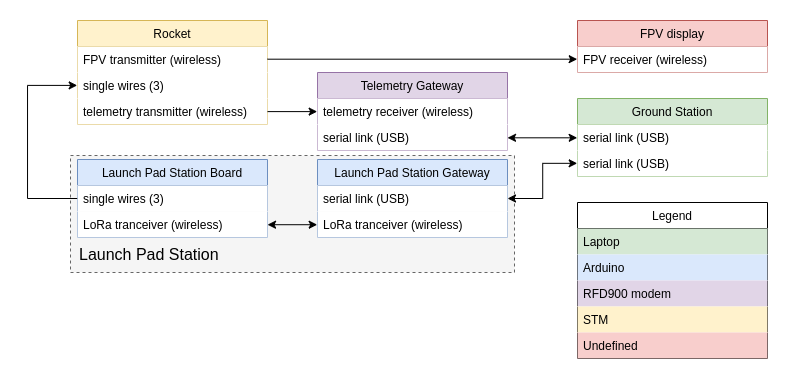

The diagram above was exported from draw.io. Its source (the exported page's mxGraphModel, read from the mxfile embedded in the PNG):
<mxGraphModel dx="971" dy="514" grid="1" gridSize="10" guides="1" tooltips="1" connect="1" arrows="1" fold="1" page="1" pageScale="1" pageWidth="1100" pageHeight="850" background="#ffffff" math="0" shadow="0">
  <root>
    <mxCell id="0" />
    <mxCell id="1" parent="0" />
    <mxCell id="MPJwKIfhvAsXbLqaNifm-1" value="" style="rounded=0;whiteSpace=wrap;html=1;fillColor=#f5f5f5;strokeColor=#666666;fontColor=#333333;dashed=1;" parent="1" vertex="1">
      <mxGeometry x="163" y="303" width="444" height="117" as="geometry" />
    </mxCell>
    <mxCell id="GDjn3RrWfq2409i21xm8-4" value="Rocket" style="swimlane;fontStyle=0;childLayout=stackLayout;horizontal=1;startSize=26;fillColor=#fff2cc;horizontalStack=0;resizeParent=1;resizeParentMax=0;resizeLast=0;collapsible=1;marginBottom=0;strokeColor=#d6b656;" parent="1" vertex="1">
      <mxGeometry x="170" y="168" width="190" height="104" as="geometry" />
    </mxCell>
    <mxCell id="GDjn3RrWfq2409i21xm8-8" value="FPV transmitter (wireless)&#10;" style="text;strokeColor=none;fillColor=#ffffff;align=left;verticalAlign=top;spacingLeft=4;spacingRight=4;overflow=hidden;rotatable=0;points=[[0,0.5],[1,0.5]];portConstraint=eastwest;" parent="GDjn3RrWfq2409i21xm8-4" vertex="1">
      <mxGeometry y="26" width="190" height="26" as="geometry" />
    </mxCell>
    <mxCell id="GDjn3RrWfq2409i21xm8-9" value="single wires (3)" style="text;strokeColor=none;fillColor=#ffffff;align=left;verticalAlign=top;spacingLeft=4;spacingRight=4;overflow=hidden;rotatable=0;points=[[0,0.5],[1,0.5]];portConstraint=eastwest;" parent="GDjn3RrWfq2409i21xm8-4" vertex="1">
      <mxGeometry y="52" width="190" height="26" as="geometry" />
    </mxCell>
    <mxCell id="GDjn3RrWfq2409i21xm8-7" value="telemetry transmitter (wireless)" style="text;strokeColor=none;fillColor=#ffffff;align=left;verticalAlign=top;spacingLeft=4;spacingRight=4;overflow=hidden;rotatable=0;points=[[0,0.5],[1,0.5]];portConstraint=eastwest;" parent="GDjn3RrWfq2409i21xm8-4" vertex="1">
      <mxGeometry y="78" width="190" height="26" as="geometry" />
    </mxCell>
    <mxCell id="GDjn3RrWfq2409i21xm8-30" style="edgeStyle=orthogonalEdgeStyle;rounded=0;orthogonalLoop=1;jettySize=auto;html=1;exitX=1;exitY=0.5;exitDx=0;exitDy=0;entryX=0;entryY=0.5;entryDx=0;entryDy=0;startArrow=classic;startFill=1;" parent="1" source="GDjn3RrWfq2409i21xm8-15" target="GDjn3RrWfq2409i21xm8-29" edge="1">
      <mxGeometry relative="1" as="geometry" />
    </mxCell>
    <mxCell id="GDjn3RrWfq2409i21xm8-10" value="Launch Pad Station Board" style="swimlane;fontStyle=0;childLayout=stackLayout;horizontal=1;startSize=26;fillColor=#dae8fc;horizontalStack=0;resizeParent=1;resizeParentMax=0;resizeLast=0;collapsible=1;marginBottom=0;strokeColor=#6c8ebf;" parent="1" vertex="1">
      <mxGeometry x="170" y="307" width="190" height="78" as="geometry" />
    </mxCell>
    <mxCell id="GDjn3RrWfq2409i21xm8-13" value="single wires (3)" style="text;strokeColor=none;fillColor=#ffffff;align=left;verticalAlign=top;spacingLeft=4;spacingRight=4;overflow=hidden;rotatable=0;points=[[0,0.5],[1,0.5]];portConstraint=eastwest;" parent="GDjn3RrWfq2409i21xm8-10" vertex="1">
      <mxGeometry y="26" width="190" height="26" as="geometry" />
    </mxCell>
    <mxCell id="GDjn3RrWfq2409i21xm8-15" value="LoRa tranceiver (wireless)" style="text;strokeColor=none;fillColor=#ffffff;align=left;verticalAlign=top;spacingLeft=4;spacingRight=4;overflow=hidden;rotatable=0;points=[[0,0.5],[1,0.5]];portConstraint=eastwest;" parent="GDjn3RrWfq2409i21xm8-10" vertex="1">
      <mxGeometry y="52" width="190" height="26" as="geometry" />
    </mxCell>
    <mxCell id="GDjn3RrWfq2409i21xm8-17" style="edgeStyle=orthogonalEdgeStyle;rounded=0;orthogonalLoop=1;jettySize=auto;html=1;exitX=0;exitY=0.5;exitDx=0;exitDy=0;entryX=0;entryY=0.5;entryDx=0;entryDy=0;" parent="1" source="GDjn3RrWfq2409i21xm8-13" target="GDjn3RrWfq2409i21xm8-9" edge="1">
      <mxGeometry relative="1" as="geometry">
        <Array as="points">
          <mxPoint x="120" y="346" />
          <mxPoint x="120" y="233" />
        </Array>
      </mxGeometry>
    </mxCell>
    <mxCell id="GDjn3RrWfq2409i21xm8-18" value="Ground Station" style="swimlane;fontStyle=0;childLayout=stackLayout;horizontal=1;startSize=26;fillColor=#d5e8d4;horizontalStack=0;resizeParent=1;resizeParentMax=0;resizeLast=0;collapsible=1;marginBottom=0;strokeColor=#82b366;" parent="1" vertex="1">
      <mxGeometry x="670" y="246" width="190" height="78" as="geometry" />
    </mxCell>
    <mxCell id="GDjn3RrWfq2409i21xm8-19" value="serial link (USB)" style="text;strokeColor=none;fillColor=#ffffff;align=left;verticalAlign=top;spacingLeft=4;spacingRight=4;overflow=hidden;rotatable=0;points=[[0,0.5],[1,0.5]];portConstraint=eastwest;" parent="GDjn3RrWfq2409i21xm8-18" vertex="1">
      <mxGeometry y="26" width="190" height="26" as="geometry" />
    </mxCell>
    <mxCell id="GDjn3RrWfq2409i21xm8-21" value="serial link (USB)" style="text;align=left;verticalAlign=top;spacingLeft=4;spacingRight=4;overflow=hidden;rotatable=0;points=[[0,0.5],[1,0.5]];portConstraint=eastwest;fillColor=#ffffff;" parent="GDjn3RrWfq2409i21xm8-18" vertex="1">
      <mxGeometry y="52" width="190" height="26" as="geometry" />
    </mxCell>
    <mxCell id="GDjn3RrWfq2409i21xm8-22" value="Telemetry Gateway" style="swimlane;fontStyle=0;childLayout=stackLayout;horizontal=1;startSize=26;fillColor=#e1d5e7;horizontalStack=0;resizeParent=1;resizeParentMax=0;resizeLast=0;collapsible=1;marginBottom=0;strokeColor=#9673a6;" parent="1" vertex="1">
      <mxGeometry x="410" y="220" width="190" height="78" as="geometry" />
    </mxCell>
    <mxCell id="GDjn3RrWfq2409i21xm8-23" value="telemetry receiver (wireless)" style="text;strokeColor=none;fillColor=#ffffff;align=left;verticalAlign=top;spacingLeft=4;spacingRight=4;overflow=hidden;rotatable=0;points=[[0,0.5],[1,0.5]];portConstraint=eastwest;" parent="GDjn3RrWfq2409i21xm8-22" vertex="1">
      <mxGeometry y="26" width="190" height="26" as="geometry" />
    </mxCell>
    <mxCell id="GDjn3RrWfq2409i21xm8-25" value="serial link (USB)" style="text;strokeColor=none;fillColor=#ffffff;align=left;verticalAlign=top;spacingLeft=4;spacingRight=4;overflow=hidden;rotatable=0;points=[[0,0.5],[1,0.5]];portConstraint=eastwest;" parent="GDjn3RrWfq2409i21xm8-22" vertex="1">
      <mxGeometry y="52" width="190" height="26" as="geometry" />
    </mxCell>
    <mxCell id="GDjn3RrWfq2409i21xm8-26" value="Launch Pad Station Gateway" style="swimlane;fontStyle=0;childLayout=stackLayout;horizontal=1;startSize=26;fillColor=#dae8fc;horizontalStack=0;resizeParent=1;resizeParentMax=0;resizeLast=0;collapsible=1;marginBottom=0;strokeColor=#6c8ebf;" parent="1" vertex="1">
      <mxGeometry x="410" y="307" width="190" height="78" as="geometry" />
    </mxCell>
    <mxCell id="GDjn3RrWfq2409i21xm8-28" value="serial link (USB)" style="text;strokeColor=none;fillColor=#ffffff;align=left;verticalAlign=top;spacingLeft=4;spacingRight=4;overflow=hidden;rotatable=0;points=[[0,0.5],[1,0.5]];portConstraint=eastwest;" parent="GDjn3RrWfq2409i21xm8-26" vertex="1">
      <mxGeometry y="26" width="190" height="26" as="geometry" />
    </mxCell>
    <mxCell id="GDjn3RrWfq2409i21xm8-29" value="LoRa tranceiver (wireless)" style="text;strokeColor=none;fillColor=#ffffff;align=left;verticalAlign=top;spacingLeft=4;spacingRight=4;overflow=hidden;rotatable=0;points=[[0,0.5],[1,0.5]];portConstraint=eastwest;" parent="GDjn3RrWfq2409i21xm8-26" vertex="1">
      <mxGeometry y="52" width="190" height="26" as="geometry" />
    </mxCell>
    <mxCell id="GDjn3RrWfq2409i21xm8-31" style="edgeStyle=orthogonalEdgeStyle;rounded=0;orthogonalLoop=1;jettySize=auto;html=1;exitX=0;exitY=0.5;exitDx=0;exitDy=0;entryX=1;entryY=0.5;entryDx=0;entryDy=0;startArrow=classic;startFill=1;" parent="1" source="GDjn3RrWfq2409i21xm8-21" target="GDjn3RrWfq2409i21xm8-28" edge="1">
      <mxGeometry relative="1" as="geometry" />
    </mxCell>
    <mxCell id="GDjn3RrWfq2409i21xm8-32" style="edgeStyle=orthogonalEdgeStyle;rounded=0;orthogonalLoop=1;jettySize=auto;html=1;exitX=0;exitY=0.5;exitDx=0;exitDy=0;entryX=1;entryY=0.5;entryDx=0;entryDy=0;startArrow=classic;startFill=1;endArrow=classic;endFill=1;" parent="1" source="GDjn3RrWfq2409i21xm8-19" target="GDjn3RrWfq2409i21xm8-25" edge="1">
      <mxGeometry relative="1" as="geometry" />
    </mxCell>
    <mxCell id="GDjn3RrWfq2409i21xm8-33" style="edgeStyle=orthogonalEdgeStyle;rounded=0;orthogonalLoop=1;jettySize=auto;html=1;exitX=1;exitY=0.5;exitDx=0;exitDy=0;entryX=0;entryY=0.5;entryDx=0;entryDy=0;startArrow=none;startFill=0;" parent="1" source="GDjn3RrWfq2409i21xm8-7" target="GDjn3RrWfq2409i21xm8-23" edge="1">
      <mxGeometry relative="1" as="geometry" />
    </mxCell>
    <mxCell id="GDjn3RrWfq2409i21xm8-38" value="FPV display" style="swimlane;fontStyle=0;childLayout=stackLayout;horizontal=1;startSize=26;fillColor=#f8cecc;horizontalStack=0;resizeParent=1;resizeParentMax=0;resizeLast=0;collapsible=1;marginBottom=0;strokeColor=#b85450;" parent="1" vertex="1">
      <mxGeometry x="670" y="168" width="190" height="52" as="geometry" />
    </mxCell>
    <mxCell id="GDjn3RrWfq2409i21xm8-39" value="FPV receiver (wireless)" style="text;strokeColor=none;fillColor=#ffffff;align=left;verticalAlign=top;spacingLeft=4;spacingRight=4;overflow=hidden;rotatable=0;points=[[0,0.5],[1,0.5]];portConstraint=eastwest;" parent="GDjn3RrWfq2409i21xm8-38" vertex="1">
      <mxGeometry y="26" width="190" height="26" as="geometry" />
    </mxCell>
    <mxCell id="GDjn3RrWfq2409i21xm8-41" style="edgeStyle=orthogonalEdgeStyle;rounded=0;orthogonalLoop=1;jettySize=auto;html=1;exitX=1;exitY=0.5;exitDx=0;exitDy=0;entryX=0;entryY=0.5;entryDx=0;entryDy=0;startArrow=none;startFill=0;endArrow=classic;endFill=1;" parent="1" source="GDjn3RrWfq2409i21xm8-8" target="GDjn3RrWfq2409i21xm8-39" edge="1">
      <mxGeometry relative="1" as="geometry" />
    </mxCell>
    <mxCell id="GDjn3RrWfq2409i21xm8-42" value="Legend" style="swimlane;fontStyle=0;childLayout=stackLayout;horizontal=1;startSize=26;horizontalStack=0;resizeParent=1;resizeParentMax=0;resizeLast=0;collapsible=1;marginBottom=0;strokeColor=#000000;" parent="1" vertex="1">
      <mxGeometry x="670" y="350" width="190" height="156" as="geometry" />
    </mxCell>
    <mxCell id="GDjn3RrWfq2409i21xm8-43" value="Laptop" style="text;strokeColor=none;fillColor=#d5e8d4;align=left;verticalAlign=top;spacingLeft=4;spacingRight=4;overflow=hidden;rotatable=0;points=[[0,0.5],[1,0.5]];portConstraint=eastwest;" parent="GDjn3RrWfq2409i21xm8-42" vertex="1">
      <mxGeometry y="26" width="190" height="26" as="geometry" />
    </mxCell>
    <mxCell id="GDjn3RrWfq2409i21xm8-44" value="Arduino" style="text;strokeColor=none;fillColor=#dae8fc;align=left;verticalAlign=top;spacingLeft=4;spacingRight=4;overflow=hidden;rotatable=0;points=[[0,0.5],[1,0.5]];portConstraint=eastwest;" parent="GDjn3RrWfq2409i21xm8-42" vertex="1">
      <mxGeometry y="52" width="190" height="26" as="geometry" />
    </mxCell>
    <mxCell id="4rbUTpjLxunUCTqop3q_-1" value="RFD900 modem" style="text;strokeColor=none;fillColor=#e1d5e7;align=left;verticalAlign=top;spacingLeft=4;spacingRight=4;overflow=hidden;rotatable=0;points=[[0,0.5],[1,0.5]];portConstraint=eastwest;" parent="GDjn3RrWfq2409i21xm8-42" vertex="1">
      <mxGeometry y="78" width="190" height="26" as="geometry" />
    </mxCell>
    <mxCell id="GDjn3RrWfq2409i21xm8-45" value="STM" style="text;strokeColor=none;fillColor=#fff2cc;align=left;verticalAlign=top;spacingLeft=4;spacingRight=4;overflow=hidden;rotatable=0;points=[[0,0.5],[1,0.5]];portConstraint=eastwest;" parent="GDjn3RrWfq2409i21xm8-42" vertex="1">
      <mxGeometry y="104" width="190" height="26" as="geometry" />
    </mxCell>
    <mxCell id="GDjn3RrWfq2409i21xm8-46" value="Undefined" style="text;strokeColor=none;fillColor=#f8cecc;align=left;verticalAlign=top;spacingLeft=4;spacingRight=4;overflow=hidden;rotatable=0;points=[[0,0.5],[1,0.5]];portConstraint=eastwest;" parent="GDjn3RrWfq2409i21xm8-42" vertex="1">
      <mxGeometry y="130" width="190" height="26" as="geometry" />
    </mxCell>
    <mxCell id="MPJwKIfhvAsXbLqaNifm-3" value="Launch Pad Station" style="text;html=1;resizable=0;points=[];autosize=1;align=left;verticalAlign=top;spacingTop=-4;fontSize=16;" parent="1" vertex="1">
      <mxGeometry x="170" y="390" width="160" height="20" as="geometry" />
    </mxCell>
  </root>
</mxGraphModel>